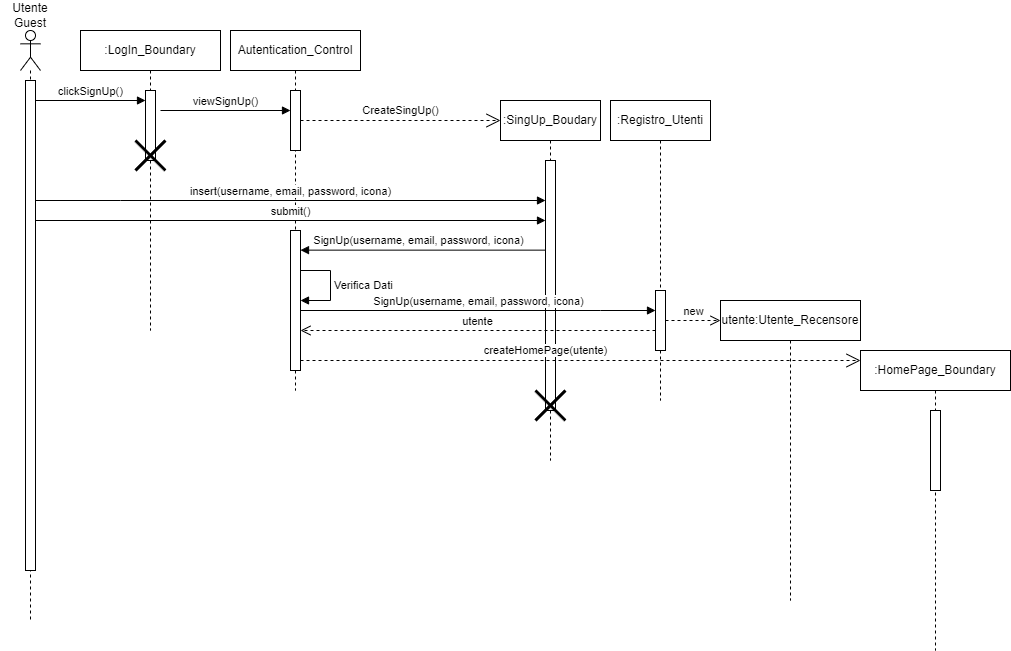

The diagram above was exported from draw.io. Its source (the exported page's mxGraphModel, read from the mxfile embedded in the PNG):
<mxGraphModel dx="1020" dy="496" grid="1" gridSize="10" guides="1" tooltips="1" connect="1" arrows="1" fold="1" page="1" pageScale="1" pageWidth="850" pageHeight="1100" math="0" shadow="0">
  <root>
    <mxCell id="0" />
    <mxCell id="1" parent="0" />
    <mxCell id="10zAAHeCgwnA3tIotYlX-1" value=":LogIn_Boundary" style="shape=umlLifeline;perimeter=lifelinePerimeter;whiteSpace=wrap;html=1;container=1;dropTarget=0;collapsible=0;recursiveResize=0;outlineConnect=0;portConstraint=eastwest;newEdgeStyle={&quot;curved&quot;:0,&quot;rounded&quot;:0};" parent="1" vertex="1">
      <mxGeometry x="100" y="40" width="140" height="300" as="geometry" />
    </mxCell>
    <mxCell id="10zAAHeCgwnA3tIotYlX-12" value="" style="html=1;points=[[0,0,0,0,5],[0,1,0,0,-5],[1,0,0,0,5],[1,1,0,0,-5]];perimeter=orthogonalPerimeter;outlineConnect=0;targetShapes=umlLifeline;portConstraint=eastwest;newEdgeStyle={&quot;curved&quot;:0,&quot;rounded&quot;:0};" parent="10zAAHeCgwnA3tIotYlX-1" vertex="1">
      <mxGeometry x="65" y="60" width="10" height="70" as="geometry" />
    </mxCell>
    <mxCell id="10zAAHeCgwnA3tIotYlX-17" value="" style="shape=umlDestroy;whiteSpace=wrap;html=1;strokeWidth=3;targetShapes=umlLifeline;" parent="10zAAHeCgwnA3tIotYlX-1" vertex="1">
      <mxGeometry x="55" y="110" width="30" height="30" as="geometry" />
    </mxCell>
    <mxCell id="10zAAHeCgwnA3tIotYlX-4" value="" style="shape=umlLifeline;perimeter=lifelinePerimeter;whiteSpace=wrap;html=1;container=1;dropTarget=0;collapsible=0;recursiveResize=0;outlineConnect=0;portConstraint=eastwest;newEdgeStyle={&quot;curved&quot;:0,&quot;rounded&quot;:0};participant=umlActor;" parent="1" vertex="1">
      <mxGeometry x="40" y="40" width="20" height="590" as="geometry" />
    </mxCell>
    <mxCell id="10zAAHeCgwnA3tIotYlX-8" value="" style="html=1;points=[[0,0,0,0,5],[0,1,0,0,-5],[1,0,0,0,5],[1,1,0,0,-5]];perimeter=orthogonalPerimeter;outlineConnect=0;targetShapes=umlLifeline;portConstraint=eastwest;newEdgeStyle={&quot;curved&quot;:0,&quot;rounded&quot;:0};" parent="10zAAHeCgwnA3tIotYlX-4" vertex="1">
      <mxGeometry x="5" y="50" width="10" height="490" as="geometry" />
    </mxCell>
    <mxCell id="10zAAHeCgwnA3tIotYlX-5" value="Utente Guest" style="text;html=1;align=center;verticalAlign=middle;whiteSpace=wrap;rounded=0;" parent="1" vertex="1">
      <mxGeometry x="20" y="10" width="60" height="30" as="geometry" />
    </mxCell>
    <mxCell id="10zAAHeCgwnA3tIotYlX-7" value="Autentication_Control" style="shape=umlLifeline;perimeter=lifelinePerimeter;whiteSpace=wrap;html=1;container=1;dropTarget=0;collapsible=0;recursiveResize=0;outlineConnect=0;portConstraint=eastwest;newEdgeStyle={&quot;curved&quot;:0,&quot;rounded&quot;:0};" parent="1" vertex="1">
      <mxGeometry x="250" y="40" width="130" height="360" as="geometry" />
    </mxCell>
    <mxCell id="10zAAHeCgwnA3tIotYlX-13" value="" style="html=1;points=[[0,0,0,0,5],[0,1,0,0,-5],[1,0,0,0,5],[1,1,0,0,-5]];perimeter=orthogonalPerimeter;outlineConnect=0;targetShapes=umlLifeline;portConstraint=eastwest;newEdgeStyle={&quot;curved&quot;:0,&quot;rounded&quot;:0};" parent="10zAAHeCgwnA3tIotYlX-7" vertex="1">
      <mxGeometry x="60" y="60" width="10" height="60" as="geometry" />
    </mxCell>
    <mxCell id="10zAAHeCgwnA3tIotYlX-21" value="" style="html=1;points=[[0,0,0,0,5],[0,1,0,0,-5],[1,0,0,0,5],[1,1,0,0,-5]];perimeter=orthogonalPerimeter;outlineConnect=0;targetShapes=umlLifeline;portConstraint=eastwest;newEdgeStyle={&quot;curved&quot;:0,&quot;rounded&quot;:0};" parent="10zAAHeCgwnA3tIotYlX-7" vertex="1">
      <mxGeometry x="60" y="200" width="10" height="140" as="geometry" />
    </mxCell>
    <mxCell id="10zAAHeCgwnA3tIotYlX-10" value="viewSignUp()" style="html=1;verticalAlign=bottom;endArrow=block;curved=0;rounded=0;" parent="1" target="10zAAHeCgwnA3tIotYlX-13" edge="1">
      <mxGeometry width="80" relative="1" as="geometry">
        <mxPoint x="180" y="120" as="sourcePoint" />
        <mxPoint x="325" y="120" as="targetPoint" />
      </mxGeometry>
    </mxCell>
    <mxCell id="10zAAHeCgwnA3tIotYlX-11" value="clickSignUp()" style="html=1;verticalAlign=bottom;endArrow=block;curved=0;rounded=0;" parent="1" edge="1">
      <mxGeometry width="80" relative="1" as="geometry">
        <mxPoint x="55" y="110" as="sourcePoint" />
        <mxPoint x="165" y="110" as="targetPoint" />
      </mxGeometry>
    </mxCell>
    <mxCell id="10zAAHeCgwnA3tIotYlX-14" value=":SingUp_Boudary" style="shape=umlLifeline;perimeter=lifelinePerimeter;whiteSpace=wrap;html=1;container=1;dropTarget=0;collapsible=0;recursiveResize=0;outlineConnect=0;portConstraint=eastwest;newEdgeStyle={&quot;curved&quot;:0,&quot;rounded&quot;:0};" parent="1" vertex="1">
      <mxGeometry x="520" y="110" width="100" height="360" as="geometry" />
    </mxCell>
    <mxCell id="10zAAHeCgwnA3tIotYlX-15" value="" style="html=1;points=[[0,0,0,0,5],[0,1,0,0,-5],[1,0,0,0,5],[1,1,0,0,-5]];perimeter=orthogonalPerimeter;outlineConnect=0;targetShapes=umlLifeline;portConstraint=eastwest;newEdgeStyle={&quot;curved&quot;:0,&quot;rounded&quot;:0};" parent="10zAAHeCgwnA3tIotYlX-14" vertex="1">
      <mxGeometry x="45" y="60" width="10" height="250" as="geometry" />
    </mxCell>
    <mxCell id="10zAAHeCgwnA3tIotYlX-40" value="" style="shape=umlDestroy;whiteSpace=wrap;html=1;strokeWidth=3;targetShapes=umlLifeline;" parent="10zAAHeCgwnA3tIotYlX-14" vertex="1">
      <mxGeometry x="35" y="290" width="30" height="30" as="geometry" />
    </mxCell>
    <mxCell id="10zAAHeCgwnA3tIotYlX-18" value="insert(username, email, password, icona)" style="html=1;verticalAlign=bottom;endArrow=block;curved=0;rounded=0;" parent="1" source="10zAAHeCgwnA3tIotYlX-8" target="10zAAHeCgwnA3tIotYlX-15" edge="1">
      <mxGeometry width="80" relative="1" as="geometry">
        <mxPoint x="275" y="250" as="sourcePoint" />
        <mxPoint x="355" y="250" as="targetPoint" />
        <Array as="points">
          <mxPoint x="140" y="210" />
        </Array>
      </mxGeometry>
    </mxCell>
    <mxCell id="10zAAHeCgwnA3tIotYlX-20" value="submit()" style="html=1;verticalAlign=bottom;endArrow=block;curved=0;rounded=0;" parent="1" target="10zAAHeCgwnA3tIotYlX-15" edge="1">
      <mxGeometry width="80" relative="1" as="geometry">
        <mxPoint x="55" y="230" as="sourcePoint" />
        <mxPoint x="475" y="230" as="targetPoint" />
      </mxGeometry>
    </mxCell>
    <mxCell id="10zAAHeCgwnA3tIotYlX-22" value="" style="html=1;verticalAlign=bottom;endArrow=block;curved=0;rounded=0;" parent="1" source="10zAAHeCgwnA3tIotYlX-15" edge="1">
      <mxGeometry width="80" relative="1" as="geometry">
        <mxPoint x="480" y="259.64" as="sourcePoint" />
        <mxPoint x="320" y="259.64" as="targetPoint" />
      </mxGeometry>
    </mxCell>
    <mxCell id="10zAAHeCgwnA3tIotYlX-24" value="SignUp(username, email, password, icona)" style="edgeLabel;html=1;align=center;verticalAlign=middle;resizable=0;points=[];" parent="10zAAHeCgwnA3tIotYlX-22" vertex="1" connectable="0">
      <mxGeometry x="-0.1077" y="-1" relative="1" as="geometry">
        <mxPoint x="-19" y="-9" as="offset" />
      </mxGeometry>
    </mxCell>
    <mxCell id="10zAAHeCgwnA3tIotYlX-25" value=":Registro_Utenti" style="shape=umlLifeline;perimeter=lifelinePerimeter;whiteSpace=wrap;html=1;container=1;dropTarget=0;collapsible=0;recursiveResize=0;outlineConnect=0;portConstraint=eastwest;newEdgeStyle={&quot;curved&quot;:0,&quot;rounded&quot;:0};" parent="1" vertex="1">
      <mxGeometry x="630" y="110" width="100" height="300" as="geometry" />
    </mxCell>
    <mxCell id="10zAAHeCgwnA3tIotYlX-26" value="" style="html=1;points=[[0,0,0,0,5],[0,1,0,0,-5],[1,0,0,0,5],[1,1,0,0,-5]];perimeter=orthogonalPerimeter;outlineConnect=0;targetShapes=umlLifeline;portConstraint=eastwest;newEdgeStyle={&quot;curved&quot;:0,&quot;rounded&quot;:0};" parent="10zAAHeCgwnA3tIotYlX-25" vertex="1">
      <mxGeometry x="45" y="190" width="10" height="60" as="geometry" />
    </mxCell>
    <mxCell id="10zAAHeCgwnA3tIotYlX-27" value="SignUp(username, email, password, icona)" style="html=1;verticalAlign=bottom;endArrow=block;curved=0;rounded=0;" parent="1" edge="1">
      <mxGeometry width="80" relative="1" as="geometry">
        <mxPoint x="320" y="320" as="sourcePoint" />
        <mxPoint x="675" y="320" as="targetPoint" />
        <Array as="points">
          <mxPoint x="620" y="320" />
        </Array>
      </mxGeometry>
    </mxCell>
    <mxCell id="10zAAHeCgwnA3tIotYlX-29" value=":HomePage_Boundary" style="shape=umlLifeline;perimeter=lifelinePerimeter;whiteSpace=wrap;html=1;container=1;dropTarget=0;collapsible=0;recursiveResize=0;outlineConnect=0;portConstraint=eastwest;newEdgeStyle={&quot;curved&quot;:0,&quot;rounded&quot;:0};" parent="1" vertex="1">
      <mxGeometry x="880" y="360" width="150" height="300" as="geometry" />
    </mxCell>
    <mxCell id="10zAAHeCgwnA3tIotYlX-39" value="" style="html=1;points=[[0,0,0,0,5],[0,1,0,0,-5],[1,0,0,0,5],[1,1,0,0,-5]];perimeter=orthogonalPerimeter;outlineConnect=0;targetShapes=umlLifeline;portConstraint=eastwest;newEdgeStyle={&quot;curved&quot;:0,&quot;rounded&quot;:0};" parent="10zAAHeCgwnA3tIotYlX-29" vertex="1">
      <mxGeometry x="70" y="60" width="10" height="80" as="geometry" />
    </mxCell>
    <mxCell id="10zAAHeCgwnA3tIotYlX-31" value="utente" style="html=1;verticalAlign=bottom;endArrow=open;dashed=1;endSize=8;curved=0;rounded=0;" parent="1" edge="1">
      <mxGeometry relative="1" as="geometry">
        <mxPoint x="675" y="340" as="sourcePoint" />
        <mxPoint x="320" y="340" as="targetPoint" />
      </mxGeometry>
    </mxCell>
    <mxCell id="Ffk2nnBDRxyLXLNgnvK0-1" value="utente:Utente_Recensore" style="shape=umlLifeline;perimeter=lifelinePerimeter;whiteSpace=wrap;html=1;container=1;dropTarget=0;collapsible=0;recursiveResize=0;outlineConnect=0;portConstraint=eastwest;newEdgeStyle={&quot;curved&quot;:0,&quot;rounded&quot;:0};" parent="1" vertex="1">
      <mxGeometry x="740" y="310" width="140" height="300" as="geometry" />
    </mxCell>
    <mxCell id="Ffk2nnBDRxyLXLNgnvK0-2" value="new" style="html=1;verticalAlign=bottom;endArrow=open;dashed=1;endSize=8;curved=0;rounded=0;" parent="1" edge="1">
      <mxGeometry relative="1" as="geometry">
        <mxPoint x="685" y="330" as="sourcePoint" />
        <mxPoint x="740" y="330" as="targetPoint" />
      </mxGeometry>
    </mxCell>
    <mxCell id="Ffk2nnBDRxyLXLNgnvK0-4" value="createHomePage(utente)" style="endArrow=open;endSize=12;dashed=1;html=1;rounded=0;" parent="1" edge="1">
      <mxGeometry x="-0.125" y="10" width="160" relative="1" as="geometry">
        <mxPoint x="320" y="370" as="sourcePoint" />
        <mxPoint x="880" y="370" as="targetPoint" />
        <mxPoint as="offset" />
      </mxGeometry>
    </mxCell>
    <mxCell id="Ffk2nnBDRxyLXLNgnvK0-6" value="CreateSingUp()" style="endArrow=open;endSize=12;dashed=1;html=1;rounded=0;" parent="1" edge="1">
      <mxGeometry y="10" width="160" relative="1" as="geometry">
        <mxPoint x="320" y="130" as="sourcePoint" />
        <mxPoint x="520" y="130" as="targetPoint" />
        <mxPoint as="offset" />
      </mxGeometry>
    </mxCell>
    <mxCell id="CbgyPezi7PSFHmorDOJw-2" value="Verifica Dati" style="html=1;align=left;spacingLeft=2;endArrow=block;rounded=0;edgeStyle=orthogonalEdgeStyle;curved=0;rounded=0;" edge="1" target="10zAAHeCgwnA3tIotYlX-21" parent="1">
      <mxGeometry relative="1" as="geometry">
        <mxPoint x="320" y="280" as="sourcePoint" />
        <Array as="points">
          <mxPoint x="350" y="280" />
          <mxPoint x="350" y="310" />
        </Array>
        <mxPoint x="325" y="310" as="targetPoint" />
      </mxGeometry>
    </mxCell>
  </root>
</mxGraphModel>